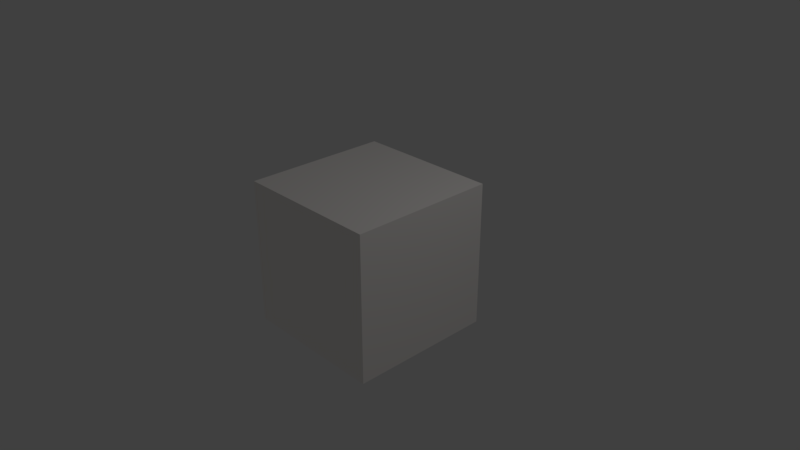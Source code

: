 # Source: block_leicht.blend  (saved by Blender 2.78.0; exported with 4.5.12 LTS)
import bpy
from mathutils import Matrix  # noqa: F401  (used for matrix-valued properties, if any)

bpy.ops.wm.read_factory_settings(use_empty=True)
scene = bpy.context.scene
scene.name = 'Scene'

# ---- collections
col_collection_1 = bpy.data.collections.new('Collection 1'); scene.collection.children.link(col_collection_1)

# ---- materials (node trees are filled in below, after node groups)
mat_material = bpy.data.materials.new('Material')
mat_material.alpha_threshold = 0.0
mat_material.use_transparent_shadow = False
mat_material.diffuse_color = (1.0, 0.9626, 0.9335, 1.0)
mat_material.roughness = 0.5
mat_material.line_color = (0.0, 0.0, 0.0, 1.0)

# ---- material node trees

# ---- world
world_world = bpy.data.worlds.new('World'); scene.world = world_world
world_world.color = (0.05088, 0.05088, 0.05088)
world_world.use_sun_shadow = False
world_world.sun_shadow_jitter_overblur = 0.0
world_world.cycles.sampling_method = 'MANUAL'

# ---- cameras
cam_camera = bpy.data.cameras.new('Camera')
cam_camera.clip_end = 100.0
cam_camera.lens = 35.0
cam_camera.sensor_width = 32.0
cam_camera.sensor_height = 18.0
cam_camera.ortho_scale = 7.314
cam_camera.dof.focus_distance = 0.0
cam_camera.dof.aperture_fstop = 128.0

# ---- lights
light_lamp = bpy.data.lights.new('Lamp', 'POINT')
light_lamp.transmission_factor = 0.0
light_lamp.cutoff_distance = 30.0
light_lamp.energy = 100.0
light_lamp.shadow_buffer_clip_start = 1.001
light_lamp.shadow_soft_size = 0.1
light_lamp.shadow_maximum_resolution = 0.006
light_lamp.use_absolute_resolution = True

# ---- meshes
me_cube = bpy.data.meshes.new('Cube')
me_cube.from_pydata([(1.0, 1.0, -1.0), (1.0, -1.0, -1.0), (-1.0, -1.0, -1.0), (-1.0, 1.0, -1.0), (1.0, 1.0, 1.0), (1.0, -1.0, 1.0), (-1.0, -1.0, 1.0), (-1.0, 1.0, 1.0)], [], [(0, 1, 2, 3), (4, 7, 6, 5), (0, 4, 5, 1), (1, 5, 6, 2), (2, 6, 7, 3), (4, 0, 3, 7)])
me_cube.materials.append(mat_material)
me_cube.use_remesh_preserve_volume = False
me_cube.use_remesh_preserve_attributes = False
me_cube.use_mirror_vertex_groups = False
me_cube.update()

# ---- objects
ob_cube = bpy.data.objects.new('Cube', me_cube)
ob_lamp = bpy.data.objects.new('Lamp', light_lamp)
ob_camera = bpy.data.objects.new('Camera', cam_camera)

# ---- transforms, parenting, visibility, modifiers, constraints
ob_cube.location = (0.0, 0.0, 0.0)
ob_cube.rotation_euler = (-1.571, 3.142, 0.0)
ob_cube.lock_rotations_4d = False
ob_cube.empty_display_type = 'ARROWS'
ob_cube.lineart.crease_threshold = 0.0
ob_lamp.location = (4.076, 1.005, 5.904)
ob_lamp.rotation_euler = (0.6503, 0.05522, 1.866)
ob_lamp.lock_rotations_4d = False
ob_lamp.empty_display_type = 'ARROWS'
ob_lamp.color = (0.0, 0.0, 0.0, 0.0)
ob_lamp.lineart.crease_threshold = 0.0
ob_camera.location = (7.481, -6.508, 5.344)
ob_camera.rotation_euler = (1.109, 0.0, 0.8149)
ob_camera.lock_rotations_4d = False
ob_camera.empty_display_type = 'ARROWS'
ob_camera.color = (0.0, 0.0, 0.0, 0.0)
ob_camera.display_type = 'WIRE'
ob_camera.lineart.crease_threshold = 0.0

# ---- collection membership
col_collection_1.objects.link(ob_cube)
col_collection_1.objects.link(ob_lamp)
col_collection_1.objects.link(ob_camera)

# ---- scene / render settings (as saved in the file)
scene.camera = ob_camera
scene.frame_start = 1; scene.frame_end = 250; scene.frame_set(1)
scene.render.engine = 'BLENDER_EEVEE_NEXT'
scene.render.resolution_percentage = 50
scene.render.dither_intensity = 0.0
scene.cycles.use_denoising = False
scene.cycles.samples = 128
scene.cycles.sampling_pattern = 'TABULATED_SOBOL'
scene.cycles.light_sampling_threshold = 0.0
scene.cycles.use_adaptive_sampling = False
scene.cycles.use_light_tree = False
scene.cycles.blur_glossy = 0.0
scene.cycles.sample_clamp_indirect = 0.0
scene.view_settings.view_transform = 'Standard'
bpy.context.view_layer.update()
